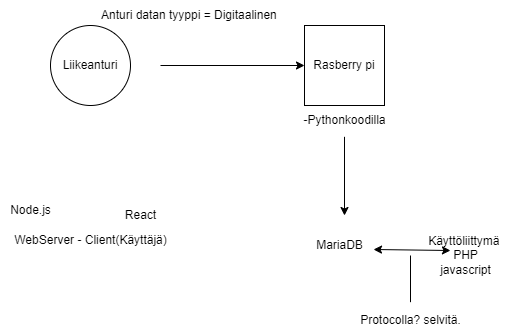

The diagram above was exported from draw.io. Its source (the exported page's mxGraphModel, read from the mxfile embedded in the PNG):
<mxGraphModel dx="782" dy="468" grid="1" gridSize="10" guides="1" tooltips="1" connect="1" arrows="1" fold="1" page="1" pageScale="1" pageWidth="827" pageHeight="1169" math="0" shadow="0">
  <root>
    <mxCell id="0" />
    <mxCell id="1" parent="0" />
    <mxCell id="P9AUPLrVdqZUNTlDOWA3-1" value="Liikeanturi" style="ellipse;whiteSpace=wrap;html=1;aspect=fixed;" parent="1" vertex="1">
      <mxGeometry x="80" y="130" width="80" height="80" as="geometry" />
    </mxCell>
    <mxCell id="P9AUPLrVdqZUNTlDOWA3-2" value="" style="endArrow=classic;html=1;rounded=0;" parent="1" target="P9AUPLrVdqZUNTlDOWA3-3" edge="1">
      <mxGeometry width="50" height="50" relative="1" as="geometry">
        <mxPoint x="190" y="170" as="sourcePoint" />
        <mxPoint x="320" y="170" as="targetPoint" />
      </mxGeometry>
    </mxCell>
    <mxCell id="P9AUPLrVdqZUNTlDOWA3-3" value="Rasberry pi" style="whiteSpace=wrap;html=1;aspect=fixed;" parent="1" vertex="1">
      <mxGeometry x="334" y="130" width="80" height="80" as="geometry" />
    </mxCell>
    <mxCell id="P9AUPLrVdqZUNTlDOWA3-4" value="Anturi datan tyyppi = Digitaalinen&amp;nbsp;" style="text;html=1;align=center;verticalAlign=middle;resizable=0;points=[];autosize=1;strokeColor=none;fillColor=none;" parent="1" vertex="1">
      <mxGeometry x="120" y="105" width="200" height="30" as="geometry" />
    </mxCell>
    <mxCell id="P9AUPLrVdqZUNTlDOWA3-5" value="-Pythonkoodilla" style="text;html=1;align=center;verticalAlign=middle;resizable=0;points=[];autosize=1;strokeColor=none;fillColor=none;" parent="1" vertex="1">
      <mxGeometry x="319" y="210" width="110" height="30" as="geometry" />
    </mxCell>
    <mxCell id="P9AUPLrVdqZUNTlDOWA3-6" value="" style="endArrow=classic;html=1;rounded=0;exitX=0.5;exitY=1.044;exitDx=0;exitDy=0;exitPerimeter=0;" parent="1" source="P9AUPLrVdqZUNTlDOWA3-5" edge="1">
      <mxGeometry width="50" height="50" relative="1" as="geometry">
        <mxPoint x="380" y="300" as="sourcePoint" />
        <mxPoint x="374" y="320" as="targetPoint" />
      </mxGeometry>
    </mxCell>
    <mxCell id="P9AUPLrVdqZUNTlDOWA3-7" value="MariaDB" style="text;html=1;align=center;verticalAlign=middle;resizable=0;points=[];autosize=1;strokeColor=none;fillColor=none;" parent="1" vertex="1">
      <mxGeometry x="334" y="335" width="70" height="30" as="geometry" />
    </mxCell>
    <mxCell id="P9AUPLrVdqZUNTlDOWA3-8" value="Käyttöliittymä &lt;br&gt;PHP&lt;br&gt;javascript" style="text;html=1;align=center;verticalAlign=middle;resizable=0;points=[];autosize=1;strokeColor=none;fillColor=none;" parent="1" vertex="1">
      <mxGeometry x="450" y="330" width="90" height="60" as="geometry" />
    </mxCell>
    <mxCell id="P9AUPLrVdqZUNTlDOWA3-9" value="" style="endArrow=classic;startArrow=classic;html=1;rounded=0;exitX=0.986;exitY=0.633;exitDx=0;exitDy=0;exitPerimeter=0;entryX=0.333;entryY=0.417;entryDx=0;entryDy=0;entryPerimeter=0;" parent="1" source="P9AUPLrVdqZUNTlDOWA3-7" target="P9AUPLrVdqZUNTlDOWA3-8" edge="1">
      <mxGeometry width="50" height="50" relative="1" as="geometry">
        <mxPoint x="380" y="290" as="sourcePoint" />
        <mxPoint x="430" y="240" as="targetPoint" />
      </mxGeometry>
    </mxCell>
    <mxCell id="P9AUPLrVdqZUNTlDOWA3-10" value="WebServer - Client(Käyttäjä)" style="text;html=1;align=center;verticalAlign=middle;resizable=0;points=[];autosize=1;strokeColor=none;fillColor=none;" parent="1" vertex="1">
      <mxGeometry x="30" y="330" width="180" height="30" as="geometry" />
    </mxCell>
    <mxCell id="fzottvaVz5ZP-ddMzSGL-1" value="Node.js" style="text;html=1;align=center;verticalAlign=middle;resizable=0;points=[];autosize=1;strokeColor=none;fillColor=none;" parent="1" vertex="1">
      <mxGeometry x="30" y="300" width="60" height="30" as="geometry" />
    </mxCell>
    <mxCell id="fzottvaVz5ZP-ddMzSGL-2" value="React&lt;br&gt;" style="text;html=1;align=center;verticalAlign=middle;resizable=0;points=[];autosize=1;strokeColor=none;fillColor=none;" parent="1" vertex="1">
      <mxGeometry x="145" y="305" width="50" height="30" as="geometry" />
    </mxCell>
    <mxCell id="fzottvaVz5ZP-ddMzSGL-3" value="Protocolla? selvitä." style="text;html=1;align=center;verticalAlign=middle;resizable=0;points=[];autosize=1;strokeColor=none;fillColor=none;" parent="1" vertex="1">
      <mxGeometry x="380" y="410" width="120" height="30" as="geometry" />
    </mxCell>
    <mxCell id="fzottvaVz5ZP-ddMzSGL-5" value="" style="endArrow=none;html=1;rounded=0;exitX=0.5;exitY=-0.111;exitDx=0;exitDy=0;exitPerimeter=0;" parent="1" source="fzottvaVz5ZP-ddMzSGL-3" edge="1">
      <mxGeometry width="50" height="50" relative="1" as="geometry">
        <mxPoint x="380" y="260" as="sourcePoint" />
        <mxPoint x="440" y="360" as="targetPoint" />
      </mxGeometry>
    </mxCell>
  </root>
</mxGraphModel>